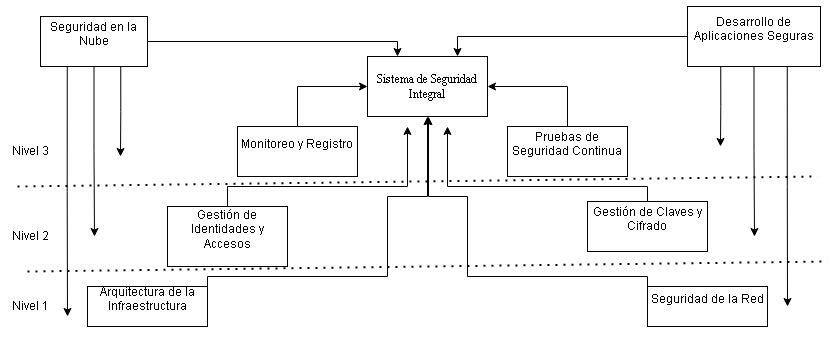

The diagram above was exported from draw.io. Its source (the exported page's mxGraphModel, read from the mxfile embedded in the PNG):
<mxGraphModel dx="1434" dy="780" grid="1" gridSize="10" guides="1" tooltips="1" connect="1" arrows="1" fold="1" page="1" pageScale="1" pageWidth="827" pageHeight="1169" math="0" shadow="0">
  <root>
    <mxCell id="0" />
    <mxCell id="1" parent="0" />
    <mxCell id="4BVRNIMcmuE29CLnOa-m-1" value="Sistema de Seguridad Integral" style="rounded=0;whiteSpace=wrap;html=1;fontFamily=Times New Roman;" vertex="1" parent="1">
      <mxGeometry x="367" y="160" width="120" height="60" as="geometry" />
    </mxCell>
    <mxCell id="4BVRNIMcmuE29CLnOa-m-10" style="edgeStyle=orthogonalEdgeStyle;rounded=0;orthogonalLoop=1;jettySize=auto;html=1;exitX=1;exitY=0;exitDx=0;exitDy=0;entryX=0.5;entryY=1;entryDx=0;entryDy=0;" edge="1" parent="1" source="4BVRNIMcmuE29CLnOa-m-2" target="4BVRNIMcmuE29CLnOa-m-1">
      <mxGeometry relative="1" as="geometry">
        <Array as="points">
          <mxPoint x="387" y="380" />
          <mxPoint x="387" y="300" />
          <mxPoint x="427" y="300" />
        </Array>
      </mxGeometry>
    </mxCell>
    <mxCell id="4BVRNIMcmuE29CLnOa-m-2" value="&#10;Arquitectura de la Infraestructura&#10;&#10;" style="rounded=0;whiteSpace=wrap;html=1;" vertex="1" parent="1">
      <mxGeometry x="87" y="390" width="120" height="40" as="geometry" />
    </mxCell>
    <mxCell id="4BVRNIMcmuE29CLnOa-m-11" style="edgeStyle=orthogonalEdgeStyle;rounded=0;orthogonalLoop=1;jettySize=auto;html=1;exitX=0;exitY=0;exitDx=0;exitDy=0;" edge="1" parent="1" source="4BVRNIMcmuE29CLnOa-m-3" target="4BVRNIMcmuE29CLnOa-m-1">
      <mxGeometry relative="1" as="geometry">
        <mxPoint x="427" y="230" as="targetPoint" />
        <Array as="points">
          <mxPoint x="467" y="380" />
          <mxPoint x="467" y="300" />
          <mxPoint x="428" y="300" />
        </Array>
      </mxGeometry>
    </mxCell>
    <mxCell id="4BVRNIMcmuE29CLnOa-m-3" value="&#10;Seguridad de la Red&#10;&#10;" style="rounded=0;whiteSpace=wrap;html=1;" vertex="1" parent="1">
      <mxGeometry x="647" y="390" width="120" height="40" as="geometry" />
    </mxCell>
    <mxCell id="4BVRNIMcmuE29CLnOa-m-7" style="edgeStyle=orthogonalEdgeStyle;rounded=0;orthogonalLoop=1;jettySize=auto;html=1;exitX=0.5;exitY=1;exitDx=0;exitDy=0;" edge="1" parent="1" source="4BVRNIMcmuE29CLnOa-m-2" target="4BVRNIMcmuE29CLnOa-m-2">
      <mxGeometry relative="1" as="geometry" />
    </mxCell>
    <mxCell id="4BVRNIMcmuE29CLnOa-m-15" style="edgeStyle=orthogonalEdgeStyle;rounded=0;orthogonalLoop=1;jettySize=auto;html=1;exitX=0.5;exitY=0;exitDx=0;exitDy=0;" edge="1" parent="1" source="4BVRNIMcmuE29CLnOa-m-12">
      <mxGeometry relative="1" as="geometry">
        <mxPoint x="407" y="230" as="targetPoint" />
        <Array as="points">
          <mxPoint x="227" y="290" />
          <mxPoint x="407" y="290" />
        </Array>
      </mxGeometry>
    </mxCell>
    <mxCell id="4BVRNIMcmuE29CLnOa-m-12" value="&#10;Gestión de Identidades y Accesos&#10;&#10;" style="rounded=0;whiteSpace=wrap;html=1;align=center;" vertex="1" parent="1">
      <mxGeometry x="167" y="310" width="120" height="60" as="geometry" />
    </mxCell>
    <mxCell id="4BVRNIMcmuE29CLnOa-m-14" style="edgeStyle=orthogonalEdgeStyle;rounded=0;orthogonalLoop=1;jettySize=auto;html=1;exitX=0.5;exitY=0;exitDx=0;exitDy=0;" edge="1" parent="1" source="4BVRNIMcmuE29CLnOa-m-13">
      <mxGeometry relative="1" as="geometry">
        <mxPoint x="447" y="230" as="targetPoint" />
        <Array as="points">
          <mxPoint x="647" y="290" />
          <mxPoint x="447" y="290" />
        </Array>
      </mxGeometry>
    </mxCell>
    <mxCell id="4BVRNIMcmuE29CLnOa-m-13" value="&#10;Gestión de Claves y Cifrado&#10;&#10;" style="rounded=0;whiteSpace=wrap;html=1;" vertex="1" parent="1">
      <mxGeometry x="587" y="305" width="120" height="50" as="geometry" />
    </mxCell>
    <mxCell id="4BVRNIMcmuE29CLnOa-m-23" style="edgeStyle=orthogonalEdgeStyle;rounded=0;orthogonalLoop=1;jettySize=auto;html=1;exitX=0.5;exitY=0;exitDx=0;exitDy=0;entryX=0;entryY=0.5;entryDx=0;entryDy=0;" edge="1" parent="1" source="4BVRNIMcmuE29CLnOa-m-17" target="4BVRNIMcmuE29CLnOa-m-1">
      <mxGeometry relative="1" as="geometry" />
    </mxCell>
    <mxCell id="4BVRNIMcmuE29CLnOa-m-17" value="&#10;Monitoreo y Registro&#10;&#10;" style="rounded=0;whiteSpace=wrap;html=1;" vertex="1" parent="1">
      <mxGeometry x="237" y="230" width="120" height="50" as="geometry" />
    </mxCell>
    <mxCell id="4BVRNIMcmuE29CLnOa-m-22" style="edgeStyle=orthogonalEdgeStyle;rounded=0;orthogonalLoop=1;jettySize=auto;html=1;exitX=0.5;exitY=0;exitDx=0;exitDy=0;entryX=1;entryY=0.5;entryDx=0;entryDy=0;" edge="1" parent="1" source="4BVRNIMcmuE29CLnOa-m-18" target="4BVRNIMcmuE29CLnOa-m-1">
      <mxGeometry relative="1" as="geometry">
        <mxPoint x="497" y="180" as="targetPoint" />
        <Array as="points">
          <mxPoint x="567" y="190" />
        </Array>
      </mxGeometry>
    </mxCell>
    <mxCell id="4BVRNIMcmuE29CLnOa-m-18" value="&#10;Pruebas de Seguridad Continua&#10;&#10;" style="rounded=0;whiteSpace=wrap;html=1;" vertex="1" parent="1">
      <mxGeometry x="507" y="230" width="120" height="50" as="geometry" />
    </mxCell>
    <mxCell id="4BVRNIMcmuE29CLnOa-m-19" style="edgeStyle=orthogonalEdgeStyle;rounded=0;orthogonalLoop=1;jettySize=auto;html=1;exitX=0.5;exitY=1;exitDx=0;exitDy=0;" edge="1" parent="1" source="4BVRNIMcmuE29CLnOa-m-17" target="4BVRNIMcmuE29CLnOa-m-17">
      <mxGeometry relative="1" as="geometry" />
    </mxCell>
    <mxCell id="4BVRNIMcmuE29CLnOa-m-24" value="Nivel 1" style="text;html=1;align=center;verticalAlign=middle;whiteSpace=wrap;rounded=0;" vertex="1" parent="1">
      <mxGeometry y="395" width="60" height="30" as="geometry" />
    </mxCell>
    <mxCell id="4BVRNIMcmuE29CLnOa-m-25" value="Nivel 2" style="text;html=1;align=center;verticalAlign=middle;whiteSpace=wrap;rounded=0;" vertex="1" parent="1">
      <mxGeometry y="325" width="60" height="30" as="geometry" />
    </mxCell>
    <mxCell id="4BVRNIMcmuE29CLnOa-m-26" value="Nivel 3" style="text;html=1;align=center;verticalAlign=middle;whiteSpace=wrap;rounded=0;" vertex="1" parent="1">
      <mxGeometry y="240" width="60" height="30" as="geometry" />
    </mxCell>
    <mxCell id="4BVRNIMcmuE29CLnOa-m-27" value="" style="endArrow=none;dashed=1;html=1;dashPattern=1 3;strokeWidth=2;rounded=0;" edge="1" parent="1">
      <mxGeometry width="50" height="50" relative="1" as="geometry">
        <mxPoint x="17" y="290" as="sourcePoint" />
        <mxPoint x="817" y="280" as="targetPoint" />
      </mxGeometry>
    </mxCell>
    <mxCell id="4BVRNIMcmuE29CLnOa-m-28" value="" style="endArrow=none;dashed=1;html=1;dashPattern=1 3;strokeWidth=2;rounded=0;" edge="1" parent="1">
      <mxGeometry width="50" height="50" relative="1" as="geometry">
        <mxPoint x="27" y="375" as="sourcePoint" />
        <mxPoint x="827" y="365" as="targetPoint" />
      </mxGeometry>
    </mxCell>
    <mxCell id="4BVRNIMcmuE29CLnOa-m-33" style="edgeStyle=orthogonalEdgeStyle;rounded=0;orthogonalLoop=1;jettySize=auto;html=1;exitX=1;exitY=0.5;exitDx=0;exitDy=0;entryX=0.25;entryY=0;entryDx=0;entryDy=0;" edge="1" parent="1" source="4BVRNIMcmuE29CLnOa-m-29" target="4BVRNIMcmuE29CLnOa-m-1">
      <mxGeometry relative="1" as="geometry">
        <Array as="points">
          <mxPoint x="397" y="145" />
        </Array>
      </mxGeometry>
    </mxCell>
    <mxCell id="4BVRNIMcmuE29CLnOa-m-42" style="edgeStyle=orthogonalEdgeStyle;rounded=0;orthogonalLoop=1;jettySize=auto;html=1;exitX=0.25;exitY=1;exitDx=0;exitDy=0;" edge="1" parent="1" source="4BVRNIMcmuE29CLnOa-m-29">
      <mxGeometry relative="1" as="geometry">
        <mxPoint x="67" y="420" as="targetPoint" />
      </mxGeometry>
    </mxCell>
    <mxCell id="4BVRNIMcmuE29CLnOa-m-46" style="edgeStyle=orthogonalEdgeStyle;rounded=0;orthogonalLoop=1;jettySize=auto;html=1;exitX=0.5;exitY=1;exitDx=0;exitDy=0;" edge="1" parent="1" source="4BVRNIMcmuE29CLnOa-m-29">
      <mxGeometry relative="1" as="geometry">
        <mxPoint x="94" y="340" as="targetPoint" />
        <Array as="points">
          <mxPoint x="94" y="255" />
          <mxPoint x="94" y="255" />
        </Array>
      </mxGeometry>
    </mxCell>
    <mxCell id="4BVRNIMcmuE29CLnOa-m-47" style="edgeStyle=orthogonalEdgeStyle;rounded=0;orthogonalLoop=1;jettySize=auto;html=1;exitX=0.75;exitY=1;exitDx=0;exitDy=0;" edge="1" parent="1" source="4BVRNIMcmuE29CLnOa-m-29">
      <mxGeometry relative="1" as="geometry">
        <mxPoint x="120" y="260" as="targetPoint" />
      </mxGeometry>
    </mxCell>
    <mxCell id="4BVRNIMcmuE29CLnOa-m-29" value="&#10;Seguridad en la Nube&#10;&#10;" style="rounded=0;whiteSpace=wrap;html=1;" vertex="1" parent="1">
      <mxGeometry x="40" y="120" width="107" height="50" as="geometry" />
    </mxCell>
    <mxCell id="4BVRNIMcmuE29CLnOa-m-38" style="edgeStyle=orthogonalEdgeStyle;rounded=0;orthogonalLoop=1;jettySize=auto;html=1;exitX=0;exitY=0.5;exitDx=0;exitDy=0;entryX=0.75;entryY=0;entryDx=0;entryDy=0;" edge="1" parent="1" source="4BVRNIMcmuE29CLnOa-m-34" target="4BVRNIMcmuE29CLnOa-m-1">
      <mxGeometry relative="1" as="geometry" />
    </mxCell>
    <mxCell id="4BVRNIMcmuE29CLnOa-m-56" style="edgeStyle=orthogonalEdgeStyle;rounded=0;orthogonalLoop=1;jettySize=auto;html=1;exitX=0.75;exitY=1;exitDx=0;exitDy=0;" edge="1" parent="1" source="4BVRNIMcmuE29CLnOa-m-34">
      <mxGeometry relative="1" as="geometry">
        <mxPoint x="787" y="410" as="targetPoint" />
      </mxGeometry>
    </mxCell>
    <mxCell id="4BVRNIMcmuE29CLnOa-m-57" style="edgeStyle=orthogonalEdgeStyle;rounded=0;orthogonalLoop=1;jettySize=auto;html=1;exitX=0.5;exitY=1;exitDx=0;exitDy=0;" edge="1" parent="1" source="4BVRNIMcmuE29CLnOa-m-34">
      <mxGeometry relative="1" as="geometry">
        <mxPoint x="754" y="340" as="targetPoint" />
        <Array as="points">
          <mxPoint x="754" y="255" />
          <mxPoint x="754" y="255" />
        </Array>
      </mxGeometry>
    </mxCell>
    <mxCell id="4BVRNIMcmuE29CLnOa-m-58" style="edgeStyle=orthogonalEdgeStyle;rounded=0;orthogonalLoop=1;jettySize=auto;html=1;exitX=0.25;exitY=1;exitDx=0;exitDy=0;" edge="1" parent="1" source="4BVRNIMcmuE29CLnOa-m-34">
      <mxGeometry relative="1" as="geometry">
        <mxPoint x="720" y="250" as="targetPoint" />
      </mxGeometry>
    </mxCell>
    <mxCell id="4BVRNIMcmuE29CLnOa-m-34" value="&#10;Desarrollo de Aplicaciones Seguras&#10;&#10;" style="rounded=0;whiteSpace=wrap;html=1;" vertex="1" parent="1">
      <mxGeometry x="687" y="110" width="133" height="60" as="geometry" />
    </mxCell>
  </root>
</mxGraphModel>